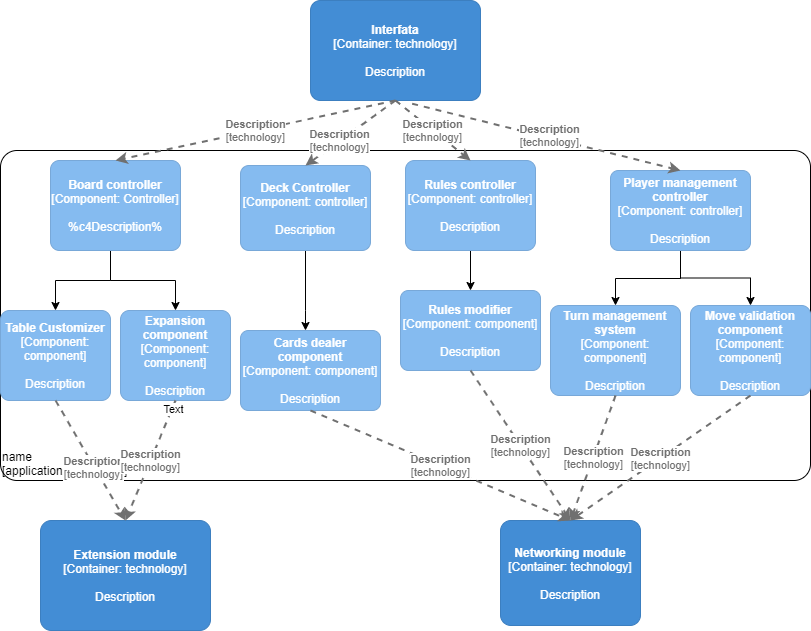

The diagram above was exported from draw.io. Its source (the exported page's mxGraphModel, read from the mxfile embedded in the PNG):
<mxGraphModel dx="1013" dy="1692" grid="1" gridSize="10" guides="1" tooltips="1" connect="1" arrows="1" fold="1" page="1" pageScale="1" pageWidth="827" pageHeight="1169" math="0" shadow="0">
  <root>
    <mxCell id="0" />
    <mxCell id="1" parent="0" />
    <object placeholders="1" c4Name="Interfata" c4Type="Container" c4Technology="technology" c4Description="Description" label="&lt;b&gt;%c4Name%&lt;/b&gt;&lt;div&gt;[%c4Type%: %c4Technology%]&lt;/div&gt;&lt;br&gt;&lt;div&gt;%c4Description%&lt;/div&gt;" id="teDRlMSuj_2oqY5S5eNM-1">
      <mxCell style="rounded=1;whiteSpace=wrap;html=1;labelBackgroundColor=none;fillColor=#438DD5;fontColor=#ffffff;align=center;arcSize=10;strokeColor=#3C7FC0;metaEdit=1;metaData={&quot;c4Type&quot;:{&quot;editable&quot;:false}};points=[[0.25,0,0],[0.5,0,0],[0.75,0,0],[1,0.25,0],[1,0.5,0],[1,0.75,0],[0.75,1,0],[0.5,1,0],[0.25,1,0],[0,0.75,0],[0,0.5,0],[0,0.25,0]];" parent="1" vertex="1">
        <mxGeometry x="320" y="-20" width="170" height="100" as="geometry" />
      </mxCell>
    </object>
    <object placeholders="1" c4Name="Extension module" c4Type="Container" c4Technology="technology" c4Description="Description" label="&lt;b&gt;%c4Name%&lt;/b&gt;&lt;div&gt;[%c4Type%: %c4Technology%]&lt;/div&gt;&lt;br&gt;&lt;div&gt;%c4Description%&lt;/div&gt;" id="teDRlMSuj_2oqY5S5eNM-2">
      <mxCell style="rounded=1;whiteSpace=wrap;html=1;labelBackgroundColor=none;fillColor=#438DD5;fontColor=#ffffff;align=center;arcSize=10;strokeColor=#3C7FC0;metaEdit=1;metaData={&quot;c4Type&quot;:{&quot;editable&quot;:false}};points=[[0.25,0,0],[0.5,0,0],[0.75,0,0],[1,0.25,0],[1,0.5,0],[1,0.75,0],[0.75,1,0],[0.5,1,0],[0.25,1,0],[0,0.75,0],[0,0.5,0],[0,0.25,0]];" parent="1" vertex="1">
        <mxGeometry x="50" y="500" width="170" height="110" as="geometry" />
      </mxCell>
    </object>
    <object placeholders="1" c4Name="Networking module" c4Type="Container" c4Technology="technology" c4Description="Description" label="&lt;b&gt;%c4Name%&lt;/b&gt;&lt;div&gt;[%c4Type%: %c4Technology%]&lt;/div&gt;&lt;br&gt;&lt;div&gt;%c4Description%&lt;/div&gt;" id="teDRlMSuj_2oqY5S5eNM-3">
      <mxCell style="rounded=1;whiteSpace=wrap;html=1;labelBackgroundColor=none;fillColor=#438DD5;fontColor=#ffffff;align=center;arcSize=10;strokeColor=#3C7FC0;metaEdit=1;metaData={&quot;c4Type&quot;:{&quot;editable&quot;:false}};points=[[0.25,0,0],[0.5,0,0],[0.75,0,0],[1,0.25,0],[1,0.5,0],[1,0.75,0],[0.75,1,0],[0.5,1,0],[0.25,1,0],[0,0.75,0],[0,0.5,0],[0,0.25,0]];" parent="1" vertex="1">
        <mxGeometry x="510" y="500" width="140" height="105" as="geometry" />
      </mxCell>
    </object>
    <object placeholders="1" c4Name="name" c4Type="ExecutionEnvironment" c4Application="applicationAndVersion" label="&lt;div style=&quot;text-align: left&quot;&gt;%c4Name%&lt;/div&gt;&lt;div style=&quot;text-align: left&quot;&gt;[%c4Application%]&lt;/div&gt;" id="teDRlMSuj_2oqY5S5eNM-5">
      <mxCell style="rounded=1;whiteSpace=wrap;html=1;labelBackgroundColor=none;fillColor=#ffffff;fontColor=#000000;align=left;arcSize=5;strokeColor=#000000;verticalAlign=bottom;metaEdit=1;metaData={&quot;c4Type&quot;:{&quot;editable&quot;:false}};points=[[0.25,0,0],[0.5,0,0],[0.75,0,0],[1,0.25,0],[1,0.5,0],[1,0.75,0],[0.75,1,0],[0.5,1,0],[0.25,1,0],[0,0.75,0],[0,0.5,0],[0,0.25,0]];" parent="1" vertex="1">
        <mxGeometry x="10" y="130" width="810" height="330" as="geometry" />
      </mxCell>
    </object>
    <object placeholders="1" c4Name="Rules modifier" c4Type="Component" c4Technology="component" c4Description="Description" label="&lt;b&gt;%c4Name%&lt;/b&gt;&lt;div&gt;[%c4Type%: %c4Technology%]&lt;/div&gt;&lt;br&gt;&lt;div&gt;%c4Description%&lt;/div&gt;" id="teDRlMSuj_2oqY5S5eNM-7">
      <mxCell style="rounded=1;whiteSpace=wrap;html=1;labelBackgroundColor=none;fillColor=#85BBF0;fontColor=#ffffff;align=center;arcSize=10;strokeColor=#78A8D8;metaEdit=1;metaData={&quot;c4Type&quot;:{&quot;editable&quot;:false}};points=[[0.25,0,0],[0.5,0,0],[0.75,0,0],[1,0.25,0],[1,0.5,0],[1,0.75,0],[0.75,1,0],[0.5,1,0],[0.25,1,0],[0,0.75,0],[0,0.5,0],[0,0.25,0]];" parent="1" vertex="1">
        <mxGeometry x="410" y="270" width="140" height="80" as="geometry" />
      </mxCell>
    </object>
    <object placeholders="1" c4Name="Turn management system" c4Type="Component" c4Technology="component" c4Description="Description" label="&lt;b&gt;%c4Name%&lt;/b&gt;&lt;div&gt;[%c4Type%: %c4Technology%]&lt;/div&gt;&lt;br&gt;&lt;div&gt;%c4Description%&lt;/div&gt;" id="teDRlMSuj_2oqY5S5eNM-8">
      <mxCell style="rounded=1;whiteSpace=wrap;html=1;labelBackgroundColor=none;fillColor=#85BBF0;fontColor=#ffffff;align=center;arcSize=10;strokeColor=#78A8D8;metaEdit=1;metaData={&quot;c4Type&quot;:{&quot;editable&quot;:false}};points=[[0.25,0,0],[0.5,0,0],[0.75,0,0],[1,0.25,0],[1,0.5,0],[1,0.75,0],[0.75,1,0],[0.5,1,0],[0.25,1,0],[0,0.75,0],[0,0.5,0],[0,0.25,0]];" parent="1" vertex="1">
        <mxGeometry x="560" y="285" width="130" height="90" as="geometry" />
      </mxCell>
    </object>
    <object placeholders="1" c4Name="Move validation component" c4Type="Component" c4Technology="component" c4Description="Description" label="&lt;b&gt;%c4Name%&lt;/b&gt;&lt;div&gt;[%c4Type%: %c4Technology%]&lt;/div&gt;&lt;br&gt;&lt;div&gt;%c4Description%&lt;/div&gt;" id="teDRlMSuj_2oqY5S5eNM-9">
      <mxCell style="rounded=1;whiteSpace=wrap;html=1;labelBackgroundColor=none;fillColor=#85BBF0;fontColor=#ffffff;align=center;arcSize=10;strokeColor=#78A8D8;metaEdit=1;metaData={&quot;c4Type&quot;:{&quot;editable&quot;:false}};points=[[0.25,0,0],[0.5,0,0],[0.75,0,0],[1,0.25,0],[1,0.5,0],[1,0.75,0],[0.75,1,0],[0.5,1,0],[0.25,1,0],[0,0.75,0],[0,0.5,0],[0,0.25,0]];" parent="1" vertex="1">
        <mxGeometry x="700" y="285" width="120" height="90" as="geometry" />
      </mxCell>
    </object>
    <object placeholders="1" c4Name="Cards dealer component" c4Type="Component" c4Technology="component" c4Description="Description" label="&lt;b&gt;%c4Name%&lt;/b&gt;&lt;div&gt;[%c4Type%: %c4Technology%]&lt;/div&gt;&lt;br&gt;&lt;div&gt;%c4Description%&lt;/div&gt;" id="teDRlMSuj_2oqY5S5eNM-10">
      <mxCell style="rounded=1;whiteSpace=wrap;html=1;labelBackgroundColor=none;fillColor=#85BBF0;fontColor=#ffffff;align=center;arcSize=10;strokeColor=#78A8D8;metaEdit=1;metaData={&quot;c4Type&quot;:{&quot;editable&quot;:false}};points=[[0.25,0,0],[0.5,0,0],[0.75,0,0],[1,0.25,0],[1,0.5,0],[1,0.75,0],[0.75,1,0],[0.5,1,0],[0.25,1,0],[0,0.75,0],[0,0.5,0],[0,0.25,0]];" parent="1" vertex="1">
        <mxGeometry x="250" y="310" width="140" height="80" as="geometry" />
      </mxCell>
    </object>
    <object placeholders="1" c4Name="Expansion component" c4Type="Component" c4Technology="component" c4Description="Description" label="&lt;b&gt;%c4Name%&lt;/b&gt;&lt;div&gt;[%c4Type%: %c4Technology%]&lt;/div&gt;&lt;br&gt;&lt;div&gt;%c4Description%&lt;/div&gt;" id="teDRlMSuj_2oqY5S5eNM-11">
      <mxCell style="rounded=1;whiteSpace=wrap;html=1;labelBackgroundColor=none;fillColor=#85BBF0;fontColor=#ffffff;align=center;arcSize=10;strokeColor=#78A8D8;metaEdit=1;metaData={&quot;c4Type&quot;:{&quot;editable&quot;:false}};points=[[0.25,0,0],[0.5,0,0],[0.75,0,0],[1,0.25,0],[1,0.5,0],[1,0.75,0],[0.75,1,0],[0.5,1,0],[0.25,1,0],[0,0.75,0],[0,0.5,0],[0,0.25,0]];" parent="1" vertex="1">
        <mxGeometry x="130" y="290" width="110" height="90" as="geometry" />
      </mxCell>
    </object>
    <object placeholders="1" c4Name="Table Customizer" c4Type="Component" c4Technology="component" c4Description="Description" label="&lt;b&gt;%c4Name%&lt;/b&gt;&lt;div&gt;[%c4Type%: %c4Technology%]&lt;/div&gt;&lt;br&gt;&lt;div&gt;%c4Description%&lt;/div&gt;" id="teDRlMSuj_2oqY5S5eNM-12">
      <mxCell style="rounded=1;whiteSpace=wrap;html=1;labelBackgroundColor=none;fillColor=#85BBF0;fontColor=#ffffff;align=center;arcSize=10;strokeColor=#78A8D8;metaEdit=1;metaData={&quot;c4Type&quot;:{&quot;editable&quot;:false}};points=[[0.25,0,0],[0.5,0,0],[0.75,0,0],[1,0.25,0],[1,0.5,0],[1,0.75,0],[0.75,1,0],[0.5,1,0],[0.25,1,0],[0,0.75,0],[0,0.5,0],[0,0.25,0]];" parent="1" vertex="1">
        <mxGeometry x="10" y="290" width="110" height="90" as="geometry" />
      </mxCell>
    </object>
    <mxCell id="teDRlMSuj_2oqY5S5eNM-21" value="" style="edgeStyle=orthogonalEdgeStyle;rounded=0;orthogonalLoop=1;jettySize=auto;html=1;entryX=0.5;entryY=0;entryDx=0;entryDy=0;entryPerimeter=0;" parent="1" source="teDRlMSuj_2oqY5S5eNM-13" target="teDRlMSuj_2oqY5S5eNM-8" edge="1">
      <mxGeometry relative="1" as="geometry">
        <Array as="points">
          <mxPoint x="690" y="258" />
          <mxPoint x="625" y="258" />
        </Array>
      </mxGeometry>
    </mxCell>
    <mxCell id="teDRlMSuj_2oqY5S5eNM-22" style="edgeStyle=orthogonalEdgeStyle;rounded=0;orthogonalLoop=1;jettySize=auto;html=1;" parent="1" source="teDRlMSuj_2oqY5S5eNM-13" target="teDRlMSuj_2oqY5S5eNM-9" edge="1">
      <mxGeometry relative="1" as="geometry" />
    </mxCell>
    <object placeholders="1" c4Name="Player management controller" c4Type="Component" c4Technology="controller" c4Description="Description" label="&lt;b&gt;%c4Name%&lt;/b&gt;&lt;div&gt;[%c4Type%: %c4Technology%]&lt;/div&gt;&lt;br&gt;&lt;div&gt;%c4Description%&lt;/div&gt;" id="teDRlMSuj_2oqY5S5eNM-13">
      <mxCell style="rounded=1;whiteSpace=wrap;html=1;labelBackgroundColor=none;fillColor=#85BBF0;fontColor=#ffffff;align=center;arcSize=10;strokeColor=#78A8D8;metaEdit=1;metaData={&quot;c4Type&quot;:{&quot;editable&quot;:false}};points=[[0.25,0,0],[0.5,0,0],[0.75,0,0],[1,0.25,0],[1,0.5,0],[1,0.75,0],[0.75,1,0],[0.5,1,0],[0.25,1,0],[0,0.75,0],[0,0.5,0],[0,0.25,0]];" parent="1" vertex="1">
        <mxGeometry x="620" y="150" width="140" height="80" as="geometry" />
      </mxCell>
    </object>
    <mxCell id="teDRlMSuj_2oqY5S5eNM-23" style="edgeStyle=orthogonalEdgeStyle;rounded=0;orthogonalLoop=1;jettySize=auto;html=1;" parent="1" source="teDRlMSuj_2oqY5S5eNM-14" target="teDRlMSuj_2oqY5S5eNM-7" edge="1">
      <mxGeometry relative="1" as="geometry" />
    </mxCell>
    <object placeholders="1" c4Name="Rules controller" c4Type="Component" c4Technology="controller" c4Description="Description" label="&lt;b&gt;%c4Name%&lt;/b&gt;&lt;div&gt;[%c4Type%: %c4Technology%]&lt;/div&gt;&lt;br&gt;&lt;div&gt;%c4Description%&lt;/div&gt;" id="teDRlMSuj_2oqY5S5eNM-14">
      <mxCell style="rounded=1;whiteSpace=wrap;html=1;labelBackgroundColor=none;fillColor=#85BBF0;fontColor=#ffffff;align=center;arcSize=10;strokeColor=#78A8D8;metaEdit=1;metaData={&quot;c4Type&quot;:{&quot;editable&quot;:false}};points=[[0.25,0,0],[0.5,0,0],[0.75,0,0],[1,0.25,0],[1,0.5,0],[1,0.75,0],[0.75,1,0],[0.5,1,0],[0.25,1,0],[0,0.75,0],[0,0.5,0],[0,0.25,0]];" parent="1" vertex="1">
        <mxGeometry x="415" y="140" width="130" height="90" as="geometry" />
      </mxCell>
    </object>
    <mxCell id="teDRlMSuj_2oqY5S5eNM-20" value="" style="edgeStyle=orthogonalEdgeStyle;rounded=0;orthogonalLoop=1;jettySize=auto;html=1;" parent="1" source="teDRlMSuj_2oqY5S5eNM-15" target="teDRlMSuj_2oqY5S5eNM-10" edge="1">
      <mxGeometry relative="1" as="geometry">
        <Array as="points">
          <mxPoint x="315" y="290" />
          <mxPoint x="315" y="290" />
        </Array>
      </mxGeometry>
    </mxCell>
    <object placeholders="1" c4Name="Deck Controller" c4Type="Component" c4Technology="controller" c4Description="Description" label="&lt;b&gt;%c4Name%&lt;/b&gt;&lt;div&gt;[%c4Type%: %c4Technology%]&lt;/div&gt;&lt;br&gt;&lt;div&gt;%c4Description%&lt;/div&gt;" id="teDRlMSuj_2oqY5S5eNM-15">
      <mxCell style="rounded=1;whiteSpace=wrap;html=1;labelBackgroundColor=none;fillColor=#85BBF0;fontColor=#ffffff;align=center;arcSize=10;strokeColor=#78A8D8;metaEdit=1;metaData={&quot;c4Type&quot;:{&quot;editable&quot;:false}};points=[[0.25,0,0],[0.5,0,0],[0.75,0,0],[1,0.25,0],[1,0.5,0],[1,0.75,0],[0.75,1,0],[0.5,1,0],[0.25,1,0],[0,0.75,0],[0,0.5,0],[0,0.25,0]];" parent="1" vertex="1">
        <mxGeometry x="250" y="145" width="130" height="85" as="geometry" />
      </mxCell>
    </object>
    <mxCell id="teDRlMSuj_2oqY5S5eNM-18" value="" style="edgeStyle=orthogonalEdgeStyle;rounded=0;orthogonalLoop=1;jettySize=auto;html=1;" parent="1" source="teDRlMSuj_2oqY5S5eNM-16" target="teDRlMSuj_2oqY5S5eNM-12" edge="1">
      <mxGeometry relative="1" as="geometry">
        <Array as="points">
          <mxPoint x="120" y="260" />
          <mxPoint x="65" y="260" />
        </Array>
      </mxGeometry>
    </mxCell>
    <mxCell id="teDRlMSuj_2oqY5S5eNM-19" value="" style="edgeStyle=orthogonalEdgeStyle;rounded=0;orthogonalLoop=1;jettySize=auto;html=1;entryX=0.5;entryY=0;entryDx=0;entryDy=0;entryPerimeter=0;" parent="1" source="teDRlMSuj_2oqY5S5eNM-16" target="teDRlMSuj_2oqY5S5eNM-11" edge="1">
      <mxGeometry relative="1" as="geometry">
        <Array as="points">
          <mxPoint x="120" y="260" />
          <mxPoint x="185" y="260" />
        </Array>
      </mxGeometry>
    </mxCell>
    <object c4Name="Board controller" c4Type="Component" c4Technology="Controller" label="&lt;b&gt;%c4Name%&lt;/b&gt;&lt;div&gt;[%c4Type%: %c4Technology%]&lt;/div&gt;&lt;br&gt;&lt;div&gt;%c4Description%&lt;/div&gt;" placeholders="1" id="teDRlMSuj_2oqY5S5eNM-16">
      <mxCell style="rounded=1;whiteSpace=wrap;html=1;labelBackgroundColor=none;fillColor=#85BBF0;fontColor=#ffffff;align=center;arcSize=10;strokeColor=#78A8D8;metaEdit=1;metaData={&quot;c4Type&quot;:{&quot;editable&quot;:false}};points=[[0.25,0,0],[0.5,0,0],[0.75,0,0],[1,0.25,0],[1,0.5,0],[1,0.75,0],[0.75,1,0],[0.5,1,0],[0.25,1,0],[0,0.75,0],[0,0.5,0],[0,0.25,0]];" parent="1" vertex="1">
        <mxGeometry x="60" y="140" width="130" height="90" as="geometry" />
      </mxCell>
    </object>
    <mxCell id="teDRlMSuj_2oqY5S5eNM-25" style="edgeStyle=orthogonalEdgeStyle;rounded=0;orthogonalLoop=1;jettySize=auto;html=1;exitX=0.5;exitY=1;exitDx=0;exitDy=0;exitPerimeter=0;" parent="1" source="teDRlMSuj_2oqY5S5eNM-1" target="teDRlMSuj_2oqY5S5eNM-1" edge="1">
      <mxGeometry relative="1" as="geometry" />
    </mxCell>
    <object placeholders="1" c4Type="Relationship" c4Technology="technology" c4Description="Description" label="&lt;div style=&quot;text-align: left&quot;&gt;&lt;div style=&quot;text-align: center&quot;&gt;&lt;b&gt;%c4Description%&lt;/b&gt;&lt;/div&gt;&lt;div style=&quot;text-align: center&quot;&gt;[%c4Technology%]&lt;/div&gt;&lt;/div&gt;" id="teDRlMSuj_2oqY5S5eNM-26">
      <mxCell style="edgeStyle=none;rounded=0;html=1;entryX=0.5;entryY=0;jettySize=auto;orthogonalLoop=1;strokeColor=#707070;strokeWidth=2;fontColor=#707070;jumpStyle=none;dashed=1;metaEdit=1;metaData={&quot;c4Type&quot;:{&quot;editable&quot;:false}};entryDx=0;entryDy=0;entryPerimeter=0;exitX=0.5;exitY=1;exitDx=0;exitDy=0;exitPerimeter=0;" parent="1" source="teDRlMSuj_2oqY5S5eNM-1" target="teDRlMSuj_2oqY5S5eNM-16" edge="1">
        <mxGeometry width="160" relative="1" as="geometry">
          <mxPoint x="230" y="100" as="sourcePoint" />
          <mxPoint x="420" y="100" as="targetPoint" />
        </mxGeometry>
      </mxCell>
    </object>
    <object placeholders="1" c4Type="Relationship" c4Technology="technology" c4Description="Description" label="&lt;div style=&quot;text-align: left&quot;&gt;&lt;div style=&quot;text-align: center&quot;&gt;&lt;b&gt;%c4Description%&lt;/b&gt;&lt;/div&gt;&lt;div style=&quot;text-align: center&quot;&gt;[%c4Technology%]&lt;/div&gt;&lt;/div&gt;" id="teDRlMSuj_2oqY5S5eNM-28">
      <mxCell style="edgeStyle=none;rounded=0;html=1;entryX=0.5;entryY=0;jettySize=auto;orthogonalLoop=1;strokeColor=#707070;strokeWidth=2;fontColor=#707070;jumpStyle=none;dashed=1;metaEdit=1;metaData={&quot;c4Type&quot;:{&quot;editable&quot;:false}};entryDx=0;entryDy=0;entryPerimeter=0;exitX=0.5;exitY=1;exitDx=0;exitDy=0;exitPerimeter=0;" parent="1" source="teDRlMSuj_2oqY5S5eNM-1" target="teDRlMSuj_2oqY5S5eNM-15" edge="1">
        <mxGeometry x="0.25" width="160" relative="1" as="geometry">
          <mxPoint x="430" y="90" as="sourcePoint" />
          <mxPoint x="600" y="110" as="targetPoint" />
          <mxPoint as="offset" />
        </mxGeometry>
      </mxCell>
    </object>
    <object placeholders="1" c4Type="Relationship" c4Technology="technology" c4Description="Description" label="&lt;div style=&quot;text-align: left&quot;&gt;&lt;div style=&quot;text-align: center&quot;&gt;&lt;b&gt;%c4Description%&lt;/b&gt;&lt;/div&gt;&lt;div style=&quot;text-align: center&quot;&gt;[%c4Technology%]&lt;/div&gt;&lt;/div&gt;" id="teDRlMSuj_2oqY5S5eNM-31">
      <mxCell style="edgeStyle=none;rounded=0;html=1;entryX=0.5;entryY=0;jettySize=auto;orthogonalLoop=1;strokeColor=#707070;strokeWidth=2;fontColor=#707070;jumpStyle=none;dashed=1;metaEdit=1;metaData={&quot;c4Type&quot;:{&quot;editable&quot;:false}};exitX=0.5;exitY=1;exitDx=0;exitDy=0;exitPerimeter=0;entryDx=0;entryDy=0;entryPerimeter=0;" parent="1" source="teDRlMSuj_2oqY5S5eNM-12" target="teDRlMSuj_2oqY5S5eNM-2" edge="1">
        <mxGeometry x="0.125" width="160" relative="1" as="geometry">
          <mxPoint x="120" y="480" as="sourcePoint" />
          <mxPoint x="280" y="480" as="targetPoint" />
          <mxPoint x="-1" as="offset" />
        </mxGeometry>
      </mxCell>
    </object>
    <object placeholders="1" c4Type="Relationship" c4Technology="technology" c4Description="Description" label="&lt;div style=&quot;text-align: left&quot;&gt;&lt;div style=&quot;text-align: center&quot;&gt;&lt;b&gt;%c4Description%&lt;/b&gt;&lt;/div&gt;&lt;div style=&quot;text-align: center&quot;&gt;[%c4Technology%]&lt;/div&gt;&lt;/div&gt;" id="teDRlMSuj_2oqY5S5eNM-32">
      <mxCell style="edgeStyle=none;rounded=0;html=1;entryX=0.5;entryY=0;jettySize=auto;orthogonalLoop=1;strokeColor=#707070;strokeWidth=2;fontColor=#707070;jumpStyle=none;dashed=1;metaEdit=1;metaData={&quot;c4Type&quot;:{&quot;editable&quot;:false}};exitX=0.5;exitY=1;exitDx=0;exitDy=0;exitPerimeter=0;entryDx=0;entryDy=0;entryPerimeter=0;" parent="1" source="teDRlMSuj_2oqY5S5eNM-1" target="teDRlMSuj_2oqY5S5eNM-14" edge="1">
        <mxGeometry width="160" relative="1" as="geometry">
          <mxPoint x="450" y="100" as="sourcePoint" />
          <mxPoint x="610" y="100" as="targetPoint" />
        </mxGeometry>
      </mxCell>
    </object>
    <object placeholders="1" c4Type="Relationship" c4Technology="technology" c4Description="Description" label="&lt;div style=&quot;text-align: left&quot;&gt;&lt;div style=&quot;text-align: center&quot;&gt;&lt;b&gt;%c4Description%&lt;/b&gt;&lt;/div&gt;&lt;div style=&quot;text-align: center&quot;&gt;[%c4Technology%]&lt;/div&gt;&lt;/div&gt;" id="teDRlMSuj_2oqY5S5eNM-33">
      <mxCell style="edgeStyle=none;rounded=0;html=1;entryX=0.5;entryY=0;jettySize=auto;orthogonalLoop=1;strokeColor=#707070;strokeWidth=2;fontColor=#707070;jumpStyle=none;dashed=1;metaEdit=1;metaData={&quot;c4Type&quot;:{&quot;editable&quot;:false}};exitX=0.598;exitY=1.032;exitDx=0;exitDy=0;exitPerimeter=0;entryDx=0;entryDy=0;entryPerimeter=0;" parent="1" source="teDRlMSuj_2oqY5S5eNM-1" target="teDRlMSuj_2oqY5S5eNM-13" edge="1">
        <mxGeometry x="0.0214" y="2" width="160" relative="1" as="geometry">
          <mxPoint x="630" y="110" as="sourcePoint" />
          <mxPoint x="790" y="110" as="targetPoint" />
          <mxPoint as="offset" />
        </mxGeometry>
      </mxCell>
    </object>
    <object placeholders="1" c4Type="Relationship" c4Technology="technology" c4Description="Description" label="&lt;div style=&quot;text-align: left&quot;&gt;&lt;div style=&quot;text-align: center&quot;&gt;&lt;b&gt;%c4Description%&lt;/b&gt;&lt;/div&gt;&lt;div style=&quot;text-align: center&quot;&gt;[%c4Technology%]&lt;/div&gt;&lt;/div&gt;" id="teDRlMSuj_2oqY5S5eNM-34">
      <mxCell style="edgeStyle=none;rounded=0;html=1;entryX=0.5;entryY=0;jettySize=auto;orthogonalLoop=1;strokeColor=#707070;strokeWidth=2;fontColor=#707070;jumpStyle=none;dashed=1;metaEdit=1;metaData={&quot;c4Type&quot;:{&quot;editable&quot;:false}};exitX=0.5;exitY=1;exitDx=0;exitDy=0;exitPerimeter=0;entryDx=0;entryDy=0;entryPerimeter=0;" parent="1" source="teDRlMSuj_2oqY5S5eNM-7" target="teDRlMSuj_2oqY5S5eNM-3" edge="1">
        <mxGeometry width="160" relative="1" as="geometry">
          <mxPoint x="320" y="530" as="sourcePoint" />
          <mxPoint x="480" y="530" as="targetPoint" />
        </mxGeometry>
      </mxCell>
    </object>
    <object placeholders="1" c4Type="Relationship" c4Technology="technology" c4Description="Description" label="&lt;div style=&quot;text-align: left&quot;&gt;&lt;div style=&quot;text-align: center&quot;&gt;&lt;b&gt;%c4Description%&lt;/b&gt;&lt;/div&gt;&lt;div style=&quot;text-align: center&quot;&gt;[%c4Technology%]&lt;/div&gt;&lt;/div&gt;" id="teDRlMSuj_2oqY5S5eNM-35">
      <mxCell style="edgeStyle=none;rounded=0;html=1;jettySize=auto;orthogonalLoop=1;strokeColor=#707070;strokeWidth=2;fontColor=#707070;jumpStyle=none;dashed=1;metaEdit=1;metaData={&quot;c4Type&quot;:{&quot;editable&quot;:false}};exitX=0.5;exitY=1;exitDx=0;exitDy=0;exitPerimeter=0;entryX=0.5;entryY=0;entryDx=0;entryDy=0;entryPerimeter=0;" parent="1" source="teDRlMSuj_2oqY5S5eNM-9" target="teDRlMSuj_2oqY5S5eNM-3" edge="1">
        <mxGeometry width="160" relative="1" as="geometry">
          <mxPoint x="300" y="610" as="sourcePoint" />
          <mxPoint x="640" y="480" as="targetPoint" />
        </mxGeometry>
      </mxCell>
    </object>
    <object placeholders="1" c4Type="Relationship" c4Technology="technology" c4Description="Description" label="&lt;div style=&quot;text-align: left&quot;&gt;&lt;div style=&quot;text-align: center&quot;&gt;&lt;b&gt;%c4Description%&lt;/b&gt;&lt;/div&gt;&lt;div style=&quot;text-align: center&quot;&gt;[%c4Technology%]&lt;/div&gt;&lt;/div&gt;" id="teDRlMSuj_2oqY5S5eNM-36">
      <mxCell style="edgeStyle=none;rounded=0;html=1;entryX=0.5;entryY=0;jettySize=auto;orthogonalLoop=1;strokeColor=#707070;strokeWidth=2;fontColor=#707070;jumpStyle=none;dashed=1;metaEdit=1;metaData={&quot;c4Type&quot;:{&quot;editable&quot;:false}};exitX=0.5;exitY=1;exitDx=0;exitDy=0;exitPerimeter=0;entryDx=0;entryDy=0;entryPerimeter=0;" parent="1" source="teDRlMSuj_2oqY5S5eNM-10" target="teDRlMSuj_2oqY5S5eNM-3" edge="1">
        <mxGeometry width="160" relative="1" as="geometry">
          <mxPoint x="340" y="490" as="sourcePoint" />
          <mxPoint x="500" y="490" as="targetPoint" />
        </mxGeometry>
      </mxCell>
    </object>
    <object placeholders="1" c4Type="Relationship" c4Technology="technology" c4Description="Description" label="&lt;div style=&quot;text-align: left&quot;&gt;&lt;div style=&quot;text-align: center&quot;&gt;&lt;b&gt;%c4Description%&lt;/b&gt;&lt;/div&gt;&lt;div style=&quot;text-align: center&quot;&gt;[%c4Technology%]&lt;/div&gt;&lt;/div&gt;" id="teDRlMSuj_2oqY5S5eNM-37">
      <mxCell style="edgeStyle=none;rounded=0;html=1;entryX=0.5;entryY=0;jettySize=auto;orthogonalLoop=1;strokeColor=#707070;strokeWidth=2;fontColor=#707070;jumpStyle=none;dashed=1;metaEdit=1;metaData={&quot;c4Type&quot;:{&quot;editable&quot;:false}};exitX=0.5;exitY=1;exitDx=0;exitDy=0;exitPerimeter=0;entryDx=0;entryDy=0;entryPerimeter=0;" parent="1" source="teDRlMSuj_2oqY5S5eNM-11" target="teDRlMSuj_2oqY5S5eNM-2" edge="1">
        <mxGeometry width="160" relative="1" as="geometry">
          <mxPoint x="270" y="580" as="sourcePoint" />
          <mxPoint x="430" y="580" as="targetPoint" />
        </mxGeometry>
      </mxCell>
    </object>
    <mxCell id="teDRlMSuj_2oqY5S5eNM-39" value="Text" style="edgeLabel;html=1;align=center;verticalAlign=middle;resizable=0;points=[];" parent="teDRlMSuj_2oqY5S5eNM-37" vertex="1" connectable="0">
      <mxGeometry x="-0.8691" y="1" relative="1" as="geometry">
        <mxPoint as="offset" />
      </mxGeometry>
    </mxCell>
    <object placeholders="1" c4Type="Relationship" c4Technology="technology" c4Description="Description" label="&lt;div style=&quot;text-align: left&quot;&gt;&lt;div style=&quot;text-align: center&quot;&gt;&lt;b&gt;%c4Description%&lt;/b&gt;&lt;/div&gt;&lt;div style=&quot;text-align: center&quot;&gt;[%c4Technology%]&lt;/div&gt;&lt;/div&gt;" id="teDRlMSuj_2oqY5S5eNM-38">
      <mxCell style="edgeStyle=none;rounded=0;html=1;entryX=0.5;entryY=0;jettySize=auto;orthogonalLoop=1;strokeColor=#707070;strokeWidth=2;fontColor=#707070;jumpStyle=none;dashed=1;metaEdit=1;metaData={&quot;c4Type&quot;:{&quot;editable&quot;:false}};exitX=0.5;exitY=1;exitDx=0;exitDy=0;exitPerimeter=0;entryDx=0;entryDy=0;entryPerimeter=0;" parent="1" source="teDRlMSuj_2oqY5S5eNM-8" target="teDRlMSuj_2oqY5S5eNM-3" edge="1">
        <mxGeometry width="160" relative="1" as="geometry">
          <mxPoint x="410" y="570" as="sourcePoint" />
          <mxPoint x="570" y="570" as="targetPoint" />
        </mxGeometry>
      </mxCell>
    </object>
  </root>
</mxGraphModel>